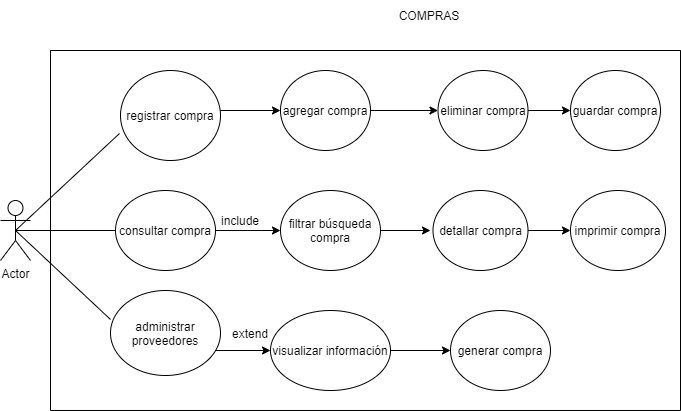

The diagram above was exported from draw.io. Its source (the exported page's mxGraphModel, read from the mxfile embedded in the PNG):
<mxGraphModel dx="868" dy="482" grid="1" gridSize="10" guides="1" tooltips="1" connect="1" arrows="1" fold="1" page="1" pageScale="1" pageWidth="827" pageHeight="1169" math="0" shadow="0">
  <root>
    <mxCell id="0" />
    <mxCell id="1" parent="0" />
    <mxCell id="fN2TJOPAdgerNu-BCNIJ-1" value="Actor" style="shape=umlActor;verticalLabelPosition=bottom;verticalAlign=top;html=1;outlineConnect=0;" parent="1" vertex="1">
      <mxGeometry x="70" y="290" width="30" height="60" as="geometry" />
    </mxCell>
    <mxCell id="fN2TJOPAdgerNu-BCNIJ-9" value="&lt;font style=&quot;vertical-align: inherit&quot;&gt;&lt;font style=&quot;vertical-align: inherit&quot;&gt;COMPRAS&lt;/font&gt;&lt;/font&gt;" style="text;html=1;strokeColor=none;fillColor=none;align=center;verticalAlign=middle;whiteSpace=wrap;rounded=0;" parent="1" vertex="1">
      <mxGeometry x="414" y="90" width="170" height="30" as="geometry" />
    </mxCell>
    <mxCell id="fN2TJOPAdgerNu-BCNIJ-11" value="" style="endArrow=classic;html=1;entryX=0;entryY=0.5;entryDx=0;entryDy=0;" parent="1" edge="1" target="fN2TJOPAdgerNu-BCNIJ-14">
      <mxGeometry width="50" height="50" relative="1" as="geometry">
        <mxPoint x="280" y="200" as="sourcePoint" />
        <mxPoint x="350" y="200" as="targetPoint" />
      </mxGeometry>
    </mxCell>
    <mxCell id="fN2TJOPAdgerNu-BCNIJ-19" value="" style="endArrow=classic;html=1;entryX=0;entryY=0.5;entryDx=0;entryDy=0;" parent="1" target="fN2TJOPAdgerNu-BCNIJ-17" edge="1">
      <mxGeometry width="50" height="50" relative="1" as="geometry">
        <mxPoint x="720" y="200" as="sourcePoint" />
        <mxPoint x="480" y="200" as="targetPoint" />
      </mxGeometry>
    </mxCell>
    <mxCell id="fN2TJOPAdgerNu-BCNIJ-20" value="&lt;font style=&quot;vertical-align: inherit&quot;&gt;&lt;font style=&quot;vertical-align: inherit&quot;&gt;filtrar búsqueda compra&lt;/font&gt;&lt;/font&gt;" style="ellipse;whiteSpace=wrap;html=1;" parent="1" vertex="1">
      <mxGeometry x="350" y="280" width="100" height="80" as="geometry" />
    </mxCell>
    <mxCell id="fN2TJOPAdgerNu-BCNIJ-21" value="" style="endArrow=classic;html=1;exitX=1;exitY=0.5;exitDx=0;exitDy=0;entryX=0;entryY=0.5;entryDx=0;entryDy=0;" parent="1" source="fN2TJOPAdgerNu-BCNIJ-10" target="fN2TJOPAdgerNu-BCNIJ-20" edge="1">
      <mxGeometry width="50" height="50" relative="1" as="geometry">
        <mxPoint x="430" y="240" as="sourcePoint" />
        <mxPoint x="480" y="190" as="targetPoint" />
      </mxGeometry>
    </mxCell>
    <mxCell id="fN2TJOPAdgerNu-BCNIJ-22" value="include" style="text;html=1;strokeColor=none;fillColor=none;align=center;verticalAlign=middle;whiteSpace=wrap;rounded=0;" parent="1" vertex="1">
      <mxGeometry x="290" y="300" width="40" height="20" as="geometry" />
    </mxCell>
    <mxCell id="fN2TJOPAdgerNu-BCNIJ-26" value="" style="endArrow=classic;html=1;exitX=1;exitY=0.5;exitDx=0;exitDy=0;entryX=0;entryY=0.5;entryDx=0;entryDy=0;" parent="1" source="fN2TJOPAdgerNu-BCNIJ-20" edge="1">
      <mxGeometry width="50" height="50" relative="1" as="geometry">
        <mxPoint x="430" y="300" as="sourcePoint" />
        <mxPoint x="500" y="320" as="targetPoint" />
      </mxGeometry>
    </mxCell>
    <mxCell id="fN2TJOPAdgerNu-BCNIJ-31" value="" style="swimlane;startSize=0;" parent="1" vertex="1">
      <mxGeometry x="120" y="140" width="630" height="360" as="geometry" />
    </mxCell>
    <mxCell id="UCgOqi92FMxJ8qlGUbZU-1" value="&lt;font style=&quot;vertical-align: inherit&quot;&gt;&lt;font style=&quot;vertical-align: inherit&quot;&gt;&lt;font style=&quot;vertical-align: inherit&quot;&gt;&lt;font style=&quot;vertical-align: inherit&quot;&gt;administrar proveedores&lt;/font&gt;&lt;/font&gt;&lt;/font&gt;&lt;/font&gt;" style="ellipse;whiteSpace=wrap;html=1;" parent="fN2TJOPAdgerNu-BCNIJ-31" vertex="1">
      <mxGeometry x="60" y="240" width="110" height="85" as="geometry" />
    </mxCell>
    <mxCell id="fN2TJOPAdgerNu-BCNIJ-25" value="&lt;font style=&quot;vertical-align: inherit&quot;&gt;&lt;font style=&quot;vertical-align: inherit&quot;&gt;imprimir compra&lt;/font&gt;&lt;/font&gt;" style="ellipse;whiteSpace=wrap;html=1;" parent="fN2TJOPAdgerNu-BCNIJ-31" vertex="1">
      <mxGeometry x="520" y="140" width="95" height="80" as="geometry" />
    </mxCell>
    <mxCell id="fN2TJOPAdgerNu-BCNIJ-24" value="&lt;font style=&quot;vertical-align: inherit&quot;&gt;&lt;font style=&quot;vertical-align: inherit&quot;&gt;detallar compra&lt;/font&gt;&lt;/font&gt;" style="ellipse;whiteSpace=wrap;html=1;" parent="fN2TJOPAdgerNu-BCNIJ-31" vertex="1">
      <mxGeometry x="382.5" y="140" width="95" height="80" as="geometry" />
    </mxCell>
    <mxCell id="UCgOqi92FMxJ8qlGUbZU-2" value="&lt;font style=&quot;vertical-align: inherit&quot;&gt;&lt;font style=&quot;vertical-align: inherit&quot;&gt;&lt;font style=&quot;vertical-align: inherit&quot;&gt;&lt;font style=&quot;vertical-align: inherit&quot;&gt;generar compra&lt;/font&gt;&lt;/font&gt;&lt;/font&gt;&lt;/font&gt;" style="ellipse;whiteSpace=wrap;html=1;" parent="fN2TJOPAdgerNu-BCNIJ-31" vertex="1">
      <mxGeometry x="400" y="260" width="100" height="80" as="geometry" />
    </mxCell>
    <mxCell id="UCgOqi92FMxJ8qlGUbZU-3" value="&lt;font style=&quot;vertical-align: inherit&quot;&gt;&lt;font style=&quot;vertical-align: inherit&quot;&gt;&lt;font style=&quot;vertical-align: inherit&quot;&gt;&lt;font style=&quot;vertical-align: inherit&quot;&gt;&lt;font style=&quot;vertical-align: inherit&quot;&gt;&lt;font style=&quot;vertical-align: inherit&quot;&gt;&lt;font style=&quot;vertical-align: inherit&quot;&gt;&lt;font style=&quot;vertical-align: inherit&quot;&gt;visualizar información&lt;/font&gt;&lt;/font&gt;&lt;/font&gt;&lt;/font&gt;&lt;/font&gt;&lt;/font&gt;&lt;/font&gt;&lt;/font&gt;" style="ellipse;whiteSpace=wrap;html=1;" parent="fN2TJOPAdgerNu-BCNIJ-31" vertex="1">
      <mxGeometry x="220" y="260" width="120" height="80" as="geometry" />
    </mxCell>
    <mxCell id="UCgOqi92FMxJ8qlGUbZU-5" value="" style="endArrow=classic;html=1;exitX=0.955;exitY=0.706;exitDx=0;exitDy=0;entryX=0;entryY=0.5;entryDx=0;entryDy=0;exitPerimeter=0;" parent="fN2TJOPAdgerNu-BCNIJ-31" edge="1" target="UCgOqi92FMxJ8qlGUbZU-3" source="UCgOqi92FMxJ8qlGUbZU-1">
      <mxGeometry width="50" height="50" relative="1" as="geometry">
        <mxPoint x="185" y="322.26" as="sourcePoint" />
        <mxPoint x="224" y="322.26" as="targetPoint" />
        <Array as="points" />
      </mxGeometry>
    </mxCell>
    <mxCell id="UCgOqi92FMxJ8qlGUbZU-6" value="" style="endArrow=classic;html=1;entryX=0;entryY=0.5;entryDx=0;entryDy=0;exitX=1;exitY=0.5;exitDx=0;exitDy=0;" parent="fN2TJOPAdgerNu-BCNIJ-31" target="UCgOqi92FMxJ8qlGUbZU-2" edge="1" source="UCgOqi92FMxJ8qlGUbZU-3">
      <mxGeometry width="50" height="50" relative="1" as="geometry">
        <mxPoint x="344" y="323" as="sourcePoint" />
        <mxPoint x="360" y="190" as="targetPoint" />
      </mxGeometry>
    </mxCell>
    <mxCell id="UCgOqi92FMxJ8qlGUbZU-7" value="" style="endArrow=classic;html=1;exitX=1;exitY=0.5;exitDx=0;exitDy=0;entryX=0;entryY=0.5;entryDx=0;entryDy=0;" parent="fN2TJOPAdgerNu-BCNIJ-31" source="fN2TJOPAdgerNu-BCNIJ-24" target="fN2TJOPAdgerNu-BCNIJ-25" edge="1">
      <mxGeometry width="50" height="50" relative="1" as="geometry">
        <mxPoint x="330" y="250" as="sourcePoint" />
        <mxPoint x="380" y="200" as="targetPoint" />
      </mxGeometry>
    </mxCell>
    <mxCell id="fN2TJOPAdgerNu-BCNIJ-14" value="&lt;font style=&quot;vertical-align: inherit&quot;&gt;&lt;font style=&quot;vertical-align: inherit&quot;&gt;agregar compra&lt;/font&gt;&lt;/font&gt;" style="ellipse;whiteSpace=wrap;html=1;" parent="fN2TJOPAdgerNu-BCNIJ-31" vertex="1">
      <mxGeometry x="230" y="20" width="90" height="80" as="geometry" />
    </mxCell>
    <mxCell id="fN2TJOPAdgerNu-BCNIJ-16" value="&lt;font style=&quot;vertical-align: inherit&quot;&gt;&lt;font style=&quot;vertical-align: inherit&quot;&gt;eliminar compra&lt;/font&gt;&lt;/font&gt;" style="ellipse;whiteSpace=wrap;html=1;" parent="fN2TJOPAdgerNu-BCNIJ-31" vertex="1">
      <mxGeometry x="387.5" y="20" width="90" height="80" as="geometry" />
    </mxCell>
    <mxCell id="fN2TJOPAdgerNu-BCNIJ-18" value="" style="endArrow=classic;html=1;exitX=1;exitY=0.5;exitDx=0;exitDy=0;entryX=0;entryY=0.5;entryDx=0;entryDy=0;" parent="fN2TJOPAdgerNu-BCNIJ-31" source="fN2TJOPAdgerNu-BCNIJ-14" target="fN2TJOPAdgerNu-BCNIJ-16" edge="1">
      <mxGeometry width="50" height="50" relative="1" as="geometry">
        <mxPoint x="310" y="110" as="sourcePoint" />
        <mxPoint x="360" y="60" as="targetPoint" />
      </mxGeometry>
    </mxCell>
    <mxCell id="fN2TJOPAdgerNu-BCNIJ-17" value="&lt;font style=&quot;vertical-align: inherit&quot;&gt;&lt;font style=&quot;vertical-align: inherit&quot;&gt;guardar compra&lt;/font&gt;&lt;/font&gt;" style="ellipse;whiteSpace=wrap;html=1;" parent="fN2TJOPAdgerNu-BCNIJ-31" vertex="1">
      <mxGeometry x="520" y="20" width="90" height="80" as="geometry" />
    </mxCell>
    <mxCell id="UCgOqi92FMxJ8qlGUbZU-8" value="" style="endArrow=classic;html=1;exitX=1;exitY=0.5;exitDx=0;exitDy=0;entryX=0;entryY=0.5;entryDx=0;entryDy=0;" parent="fN2TJOPAdgerNu-BCNIJ-31" source="fN2TJOPAdgerNu-BCNIJ-16" target="fN2TJOPAdgerNu-BCNIJ-17" edge="1">
      <mxGeometry width="50" height="50" relative="1" as="geometry">
        <mxPoint x="330" y="250" as="sourcePoint" />
        <mxPoint x="380" y="200" as="targetPoint" />
      </mxGeometry>
    </mxCell>
    <mxCell id="fN2TJOPAdgerNu-BCNIJ-4" value="&lt;font style=&quot;vertical-align: inherit&quot;&gt;&lt;font style=&quot;vertical-align: inherit&quot;&gt;&lt;font style=&quot;vertical-align: inherit&quot;&gt;&lt;font style=&quot;vertical-align: inherit&quot;&gt;registrar compra&lt;/font&gt;&lt;/font&gt;&lt;/font&gt;&lt;/font&gt;" style="ellipse;whiteSpace=wrap;html=1;" parent="fN2TJOPAdgerNu-BCNIJ-31" vertex="1">
      <mxGeometry x="70" y="20" width="100" height="90" as="geometry" />
    </mxCell>
    <mxCell id="fN2TJOPAdgerNu-BCNIJ-10" value="&lt;font style=&quot;vertical-align: inherit&quot;&gt;&lt;font style=&quot;vertical-align: inherit&quot;&gt;consultar compra&lt;/font&gt;&lt;/font&gt;" style="ellipse;whiteSpace=wrap;html=1;" parent="fN2TJOPAdgerNu-BCNIJ-31" vertex="1">
      <mxGeometry x="65" y="140" width="100" height="80" as="geometry" />
    </mxCell>
    <mxCell id="fN2TJOPAdgerNu-BCNIJ-13" value="extend" style="text;html=1;strokeColor=none;fillColor=none;align=center;verticalAlign=middle;whiteSpace=wrap;rounded=0;" parent="fN2TJOPAdgerNu-BCNIJ-31" vertex="1">
      <mxGeometry x="180" y="272.5" width="40" height="20" as="geometry" />
    </mxCell>
    <mxCell id="fN2TJOPAdgerNu-BCNIJ-35" value="" style="endArrow=none;html=1;entryX=-0.01;entryY=0.7;entryDx=0;entryDy=0;entryPerimeter=0;exitX=0.5;exitY=0.5;exitDx=0;exitDy=0;exitPerimeter=0;" parent="1" source="fN2TJOPAdgerNu-BCNIJ-1" target="fN2TJOPAdgerNu-BCNIJ-4" edge="1">
      <mxGeometry width="50" height="50" relative="1" as="geometry">
        <mxPoint x="430" y="300" as="sourcePoint" />
        <mxPoint x="480" y="250" as="targetPoint" />
      </mxGeometry>
    </mxCell>
    <mxCell id="fN2TJOPAdgerNu-BCNIJ-36" value="" style="endArrow=none;html=1;exitX=0.5;exitY=0.5;exitDx=0;exitDy=0;exitPerimeter=0;entryX=0;entryY=0.5;entryDx=0;entryDy=0;" parent="1" source="fN2TJOPAdgerNu-BCNIJ-1" target="fN2TJOPAdgerNu-BCNIJ-10" edge="1">
      <mxGeometry width="50" height="50" relative="1" as="geometry">
        <mxPoint x="430" y="300" as="sourcePoint" />
        <mxPoint x="480" y="250" as="targetPoint" />
      </mxGeometry>
    </mxCell>
    <mxCell id="UCgOqi92FMxJ8qlGUbZU-4" value="" style="endArrow=none;html=1;exitX=0.5;exitY=0.5;exitDx=0;exitDy=0;exitPerimeter=0;entryX=0;entryY=0.341;entryDx=0;entryDy=0;entryPerimeter=0;" parent="1" source="fN2TJOPAdgerNu-BCNIJ-1" target="UCgOqi92FMxJ8qlGUbZU-1" edge="1">
      <mxGeometry width="50" height="50" relative="1" as="geometry">
        <mxPoint x="420" y="420" as="sourcePoint" />
        <mxPoint x="470" y="370" as="targetPoint" />
      </mxGeometry>
    </mxCell>
  </root>
</mxGraphModel>